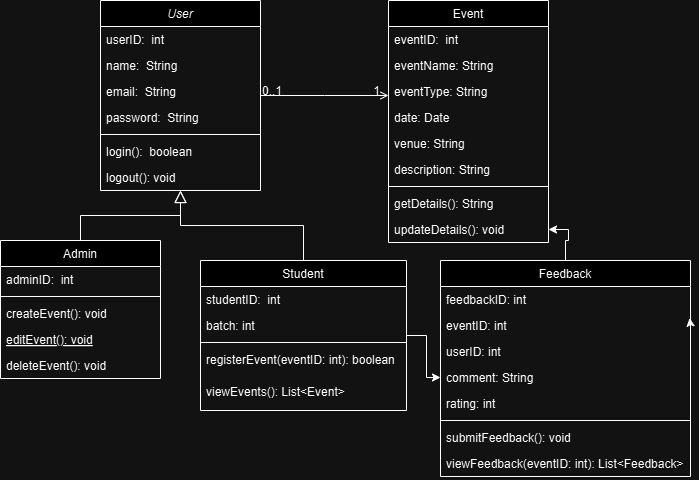

The diagram above was exported from draw.io. Its source (the exported page's mxGraphModel, read from the mxfile embedded in the PNG):
<mxGraphModel dx="1050" dy="574" grid="1" gridSize="10" guides="1" tooltips="1" connect="1" arrows="1" fold="1" page="1" pageScale="1" pageWidth="827" pageHeight="1169" math="0" shadow="0">
  <root>
    <mxCell id="WIyWlLk6GJQsqaUBKTNV-0" />
    <mxCell id="WIyWlLk6GJQsqaUBKTNV-1" parent="WIyWlLk6GJQsqaUBKTNV-0" />
    <mxCell id="zkfFHV4jXpPFQw0GAbJ--0" value="User" style="swimlane;fontStyle=2;align=center;verticalAlign=top;childLayout=stackLayout;horizontal=1;startSize=26;horizontalStack=0;resizeParent=1;resizeLast=0;collapsible=1;marginBottom=0;rounded=0;shadow=0;strokeWidth=1;" parent="WIyWlLk6GJQsqaUBKTNV-1" vertex="1">
      <mxGeometry x="220" y="120" width="160" height="190" as="geometry">
        <mxRectangle x="230" y="140" width="160" height="26" as="alternateBounds" />
      </mxGeometry>
    </mxCell>
    <mxCell id="zkfFHV4jXpPFQw0GAbJ--1" value="userID:  int" style="text;align=left;verticalAlign=top;spacingLeft=4;spacingRight=4;overflow=hidden;rotatable=0;points=[[0,0.5],[1,0.5]];portConstraint=eastwest;" parent="zkfFHV4jXpPFQw0GAbJ--0" vertex="1">
      <mxGeometry y="26" width="160" height="26" as="geometry" />
    </mxCell>
    <mxCell id="zkfFHV4jXpPFQw0GAbJ--2" value="name:  String" style="text;align=left;verticalAlign=top;spacingLeft=4;spacingRight=4;overflow=hidden;rotatable=0;points=[[0,0.5],[1,0.5]];portConstraint=eastwest;rounded=0;shadow=0;html=0;" parent="zkfFHV4jXpPFQw0GAbJ--0" vertex="1">
      <mxGeometry y="52" width="160" height="26" as="geometry" />
    </mxCell>
    <mxCell id="zkfFHV4jXpPFQw0GAbJ--3" value="email:  String" style="text;align=left;verticalAlign=top;spacingLeft=4;spacingRight=4;overflow=hidden;rotatable=0;points=[[0,0.5],[1,0.5]];portConstraint=eastwest;rounded=0;shadow=0;html=0;" parent="zkfFHV4jXpPFQw0GAbJ--0" vertex="1">
      <mxGeometry y="78" width="160" height="26" as="geometry" />
    </mxCell>
    <mxCell id="zkfFHV4jXpPFQw0GAbJ--5" value="password:  String" style="text;align=left;verticalAlign=top;spacingLeft=4;spacingRight=4;overflow=hidden;rotatable=0;points=[[0,0.5],[1,0.5]];portConstraint=eastwest;" parent="zkfFHV4jXpPFQw0GAbJ--0" vertex="1">
      <mxGeometry y="104" width="160" height="26" as="geometry" />
    </mxCell>
    <mxCell id="zkfFHV4jXpPFQw0GAbJ--4" value="" style="line;html=1;strokeWidth=1;align=left;verticalAlign=middle;spacingTop=-1;spacingLeft=3;spacingRight=3;rotatable=0;labelPosition=right;points=[];portConstraint=eastwest;" parent="zkfFHV4jXpPFQw0GAbJ--0" vertex="1">
      <mxGeometry y="130" width="160" height="8" as="geometry" />
    </mxCell>
    <mxCell id="0zOzBrX0mEUGSOamjdl0-0" value="login():  boolean" style="text;align=left;verticalAlign=top;spacingLeft=4;spacingRight=4;overflow=hidden;rotatable=0;points=[[0,0.5],[1,0.5]];portConstraint=eastwest;rounded=0;shadow=0;html=0;" parent="zkfFHV4jXpPFQw0GAbJ--0" vertex="1">
      <mxGeometry y="138" width="160" height="26" as="geometry" />
    </mxCell>
    <mxCell id="0zOzBrX0mEUGSOamjdl0-1" value="logout(): void" style="text;align=left;verticalAlign=top;spacingLeft=4;spacingRight=4;overflow=hidden;rotatable=0;points=[[0,0.5],[1,0.5]];portConstraint=eastwest;rounded=0;shadow=0;html=0;" parent="zkfFHV4jXpPFQw0GAbJ--0" vertex="1">
      <mxGeometry y="164" width="160" height="26" as="geometry" />
    </mxCell>
    <mxCell id="zkfFHV4jXpPFQw0GAbJ--6" value="Admin" style="swimlane;fontStyle=0;align=center;verticalAlign=top;childLayout=stackLayout;horizontal=1;startSize=26;horizontalStack=0;resizeParent=1;resizeLast=0;collapsible=1;marginBottom=0;rounded=0;shadow=0;strokeWidth=1;" parent="WIyWlLk6GJQsqaUBKTNV-1" vertex="1">
      <mxGeometry x="120" y="360" width="160" height="138" as="geometry">
        <mxRectangle x="130" y="380" width="160" height="26" as="alternateBounds" />
      </mxGeometry>
    </mxCell>
    <mxCell id="zkfFHV4jXpPFQw0GAbJ--7" value="adminID:  int" style="text;align=left;verticalAlign=top;spacingLeft=4;spacingRight=4;overflow=hidden;rotatable=0;points=[[0,0.5],[1,0.5]];portConstraint=eastwest;" parent="zkfFHV4jXpPFQw0GAbJ--6" vertex="1">
      <mxGeometry y="26" width="160" height="26" as="geometry" />
    </mxCell>
    <mxCell id="zkfFHV4jXpPFQw0GAbJ--9" value="" style="line;html=1;strokeWidth=1;align=left;verticalAlign=middle;spacingTop=-1;spacingLeft=3;spacingRight=3;rotatable=0;labelPosition=right;points=[];portConstraint=eastwest;" parent="zkfFHV4jXpPFQw0GAbJ--6" vertex="1">
      <mxGeometry y="52" width="160" height="8" as="geometry" />
    </mxCell>
    <mxCell id="zkfFHV4jXpPFQw0GAbJ--8" value="createEvent(): void" style="text;align=left;verticalAlign=top;spacingLeft=4;spacingRight=4;overflow=hidden;rotatable=0;points=[[0,0.5],[1,0.5]];portConstraint=eastwest;rounded=0;shadow=0;html=0;" parent="zkfFHV4jXpPFQw0GAbJ--6" vertex="1">
      <mxGeometry y="60" width="160" height="26" as="geometry" />
    </mxCell>
    <mxCell id="zkfFHV4jXpPFQw0GAbJ--10" value="editEvent(): void" style="text;align=left;verticalAlign=top;spacingLeft=4;spacingRight=4;overflow=hidden;rotatable=0;points=[[0,0.5],[1,0.5]];portConstraint=eastwest;fontStyle=4" parent="zkfFHV4jXpPFQw0GAbJ--6" vertex="1">
      <mxGeometry y="86" width="160" height="26" as="geometry" />
    </mxCell>
    <mxCell id="zkfFHV4jXpPFQw0GAbJ--11" value="deleteEvent(): void" style="text;align=left;verticalAlign=top;spacingLeft=4;spacingRight=4;overflow=hidden;rotatable=0;points=[[0,0.5],[1,0.5]];portConstraint=eastwest;" parent="zkfFHV4jXpPFQw0GAbJ--6" vertex="1">
      <mxGeometry y="112" width="160" height="26" as="geometry" />
    </mxCell>
    <mxCell id="zkfFHV4jXpPFQw0GAbJ--12" value="" style="endArrow=block;endSize=10;endFill=0;shadow=0;strokeWidth=1;rounded=0;curved=0;edgeStyle=elbowEdgeStyle;elbow=vertical;" parent="WIyWlLk6GJQsqaUBKTNV-1" source="zkfFHV4jXpPFQw0GAbJ--6" target="zkfFHV4jXpPFQw0GAbJ--0" edge="1">
      <mxGeometry width="160" relative="1" as="geometry">
        <mxPoint x="200" y="203" as="sourcePoint" />
        <mxPoint x="200" y="203" as="targetPoint" />
      </mxGeometry>
    </mxCell>
    <mxCell id="0zOzBrX0mEUGSOamjdl0-17" value="" style="edgeStyle=orthogonalEdgeStyle;rounded=0;orthogonalLoop=1;jettySize=auto;html=1;" parent="WIyWlLk6GJQsqaUBKTNV-1" source="zkfFHV4jXpPFQw0GAbJ--13" target="0zOzBrX0mEUGSOamjdl0-10" edge="1">
      <mxGeometry relative="1" as="geometry" />
    </mxCell>
    <mxCell id="zkfFHV4jXpPFQw0GAbJ--13" value="Student" style="swimlane;fontStyle=0;align=center;verticalAlign=top;childLayout=stackLayout;horizontal=1;startSize=26;horizontalStack=0;resizeParent=1;resizeLast=0;collapsible=1;marginBottom=0;rounded=0;shadow=0;strokeWidth=1;" parent="WIyWlLk6GJQsqaUBKTNV-1" vertex="1">
      <mxGeometry x="320" y="380" width="206" height="150" as="geometry">
        <mxRectangle x="340" y="380" width="170" height="26" as="alternateBounds" />
      </mxGeometry>
    </mxCell>
    <mxCell id="zkfFHV4jXpPFQw0GAbJ--14" value="studentID:  int" style="text;align=left;verticalAlign=top;spacingLeft=4;spacingRight=4;overflow=hidden;rotatable=0;points=[[0,0.5],[1,0.5]];portConstraint=eastwest;" parent="zkfFHV4jXpPFQw0GAbJ--13" vertex="1">
      <mxGeometry y="26" width="206" height="26" as="geometry" />
    </mxCell>
    <mxCell id="0zOzBrX0mEUGSOamjdl0-2" value="batch: int" style="text;align=left;verticalAlign=top;spacingLeft=4;spacingRight=4;overflow=hidden;rotatable=0;points=[[0,0.5],[1,0.5]];portConstraint=eastwest;" parent="zkfFHV4jXpPFQw0GAbJ--13" vertex="1">
      <mxGeometry y="52" width="206" height="26" as="geometry" />
    </mxCell>
    <mxCell id="zkfFHV4jXpPFQw0GAbJ--15" value="" style="line;html=1;strokeWidth=1;align=left;verticalAlign=middle;spacingTop=-1;spacingLeft=3;spacingRight=3;rotatable=0;labelPosition=right;points=[];portConstraint=eastwest;" parent="zkfFHV4jXpPFQw0GAbJ--13" vertex="1">
      <mxGeometry y="78" width="206" height="8" as="geometry" />
    </mxCell>
    <mxCell id="0zOzBrX0mEUGSOamjdl0-4" value="registerEvent(eventID: int): boolean" style="text;align=left;verticalAlign=top;spacingLeft=4;spacingRight=4;overflow=hidden;rotatable=0;points=[[0,0.5],[1,0.5]];portConstraint=eastwest;" parent="zkfFHV4jXpPFQw0GAbJ--13" vertex="1">
      <mxGeometry y="86" width="206" height="32" as="geometry" />
    </mxCell>
    <mxCell id="0zOzBrX0mEUGSOamjdl0-5" value="viewEvents(): List&lt;Event&gt;" style="text;align=left;verticalAlign=top;spacingLeft=4;spacingRight=4;overflow=hidden;rotatable=0;points=[[0,0.5],[1,0.5]];portConstraint=eastwest;" parent="zkfFHV4jXpPFQw0GAbJ--13" vertex="1">
      <mxGeometry y="118" width="206" height="26" as="geometry" />
    </mxCell>
    <mxCell id="zkfFHV4jXpPFQw0GAbJ--16" value="" style="endArrow=block;endSize=10;endFill=0;shadow=0;strokeWidth=1;rounded=0;curved=0;edgeStyle=elbowEdgeStyle;elbow=vertical;" parent="WIyWlLk6GJQsqaUBKTNV-1" source="zkfFHV4jXpPFQw0GAbJ--13" target="zkfFHV4jXpPFQw0GAbJ--0" edge="1">
      <mxGeometry width="160" relative="1" as="geometry">
        <mxPoint x="210" y="373" as="sourcePoint" />
        <mxPoint x="310" y="271" as="targetPoint" />
      </mxGeometry>
    </mxCell>
    <mxCell id="zkfFHV4jXpPFQw0GAbJ--17" value="Event" style="swimlane;fontStyle=0;align=center;verticalAlign=top;childLayout=stackLayout;horizontal=1;startSize=26;horizontalStack=0;resizeParent=1;resizeLast=0;collapsible=1;marginBottom=0;rounded=0;shadow=0;strokeWidth=1;" parent="WIyWlLk6GJQsqaUBKTNV-1" vertex="1">
      <mxGeometry x="508" y="120" width="160" height="242" as="geometry">
        <mxRectangle x="550" y="140" width="160" height="26" as="alternateBounds" />
      </mxGeometry>
    </mxCell>
    <mxCell id="zkfFHV4jXpPFQw0GAbJ--18" value="eventID:  int" style="text;align=left;verticalAlign=top;spacingLeft=4;spacingRight=4;overflow=hidden;rotatable=0;points=[[0,0.5],[1,0.5]];portConstraint=eastwest;" parent="zkfFHV4jXpPFQw0GAbJ--17" vertex="1">
      <mxGeometry y="26" width="160" height="26" as="geometry" />
    </mxCell>
    <mxCell id="zkfFHV4jXpPFQw0GAbJ--19" value="eventName: String" style="text;align=left;verticalAlign=top;spacingLeft=4;spacingRight=4;overflow=hidden;rotatable=0;points=[[0,0.5],[1,0.5]];portConstraint=eastwest;rounded=0;shadow=0;html=0;" parent="zkfFHV4jXpPFQw0GAbJ--17" vertex="1">
      <mxGeometry y="52" width="160" height="26" as="geometry" />
    </mxCell>
    <mxCell id="zkfFHV4jXpPFQw0GAbJ--20" value="eventType: String" style="text;align=left;verticalAlign=top;spacingLeft=4;spacingRight=4;overflow=hidden;rotatable=0;points=[[0,0.5],[1,0.5]];portConstraint=eastwest;rounded=0;shadow=0;html=0;" parent="zkfFHV4jXpPFQw0GAbJ--17" vertex="1">
      <mxGeometry y="78" width="160" height="26" as="geometry" />
    </mxCell>
    <mxCell id="zkfFHV4jXpPFQw0GAbJ--21" value="date: Date" style="text;align=left;verticalAlign=top;spacingLeft=4;spacingRight=4;overflow=hidden;rotatable=0;points=[[0,0.5],[1,0.5]];portConstraint=eastwest;rounded=0;shadow=0;html=0;" parent="zkfFHV4jXpPFQw0GAbJ--17" vertex="1">
      <mxGeometry y="104" width="160" height="26" as="geometry" />
    </mxCell>
    <mxCell id="zkfFHV4jXpPFQw0GAbJ--22" value="venue: String" style="text;align=left;verticalAlign=top;spacingLeft=4;spacingRight=4;overflow=hidden;rotatable=0;points=[[0,0.5],[1,0.5]];portConstraint=eastwest;rounded=0;shadow=0;html=0;" parent="zkfFHV4jXpPFQw0GAbJ--17" vertex="1">
      <mxGeometry y="130" width="160" height="26" as="geometry" />
    </mxCell>
    <mxCell id="zkfFHV4jXpPFQw0GAbJ--24" value="description: String" style="text;align=left;verticalAlign=top;spacingLeft=4;spacingRight=4;overflow=hidden;rotatable=0;points=[[0,0.5],[1,0.5]];portConstraint=eastwest;" parent="zkfFHV4jXpPFQw0GAbJ--17" vertex="1">
      <mxGeometry y="156" width="160" height="26" as="geometry" />
    </mxCell>
    <mxCell id="zkfFHV4jXpPFQw0GAbJ--23" value="" style="line;html=1;strokeWidth=1;align=left;verticalAlign=middle;spacingTop=-1;spacingLeft=3;spacingRight=3;rotatable=0;labelPosition=right;points=[];portConstraint=eastwest;" parent="zkfFHV4jXpPFQw0GAbJ--17" vertex="1">
      <mxGeometry y="182" width="160" height="8" as="geometry" />
    </mxCell>
    <mxCell id="zkfFHV4jXpPFQw0GAbJ--25" value="getDetails(): String" style="text;align=left;verticalAlign=top;spacingLeft=4;spacingRight=4;overflow=hidden;rotatable=0;points=[[0,0.5],[1,0.5]];portConstraint=eastwest;" parent="zkfFHV4jXpPFQw0GAbJ--17" vertex="1">
      <mxGeometry y="190" width="160" height="26" as="geometry" />
    </mxCell>
    <mxCell id="0zOzBrX0mEUGSOamjdl0-15" value="updateDetails(): void" style="text;align=left;verticalAlign=top;spacingLeft=4;spacingRight=4;overflow=hidden;rotatable=0;points=[[0,0.5],[1,0.5]];portConstraint=eastwest;rounded=0;shadow=0;html=0;" parent="zkfFHV4jXpPFQw0GAbJ--17" vertex="1">
      <mxGeometry y="216" width="160" height="26" as="geometry" />
    </mxCell>
    <mxCell id="zkfFHV4jXpPFQw0GAbJ--26" value="" style="endArrow=open;shadow=0;strokeWidth=1;rounded=0;curved=0;endFill=1;edgeStyle=elbowEdgeStyle;elbow=vertical;" parent="WIyWlLk6GJQsqaUBKTNV-1" source="zkfFHV4jXpPFQw0GAbJ--0" target="zkfFHV4jXpPFQw0GAbJ--17" edge="1">
      <mxGeometry x="0.5" y="41" relative="1" as="geometry">
        <mxPoint x="380" y="192" as="sourcePoint" />
        <mxPoint x="540" y="192" as="targetPoint" />
        <mxPoint x="-40" y="32" as="offset" />
      </mxGeometry>
    </mxCell>
    <mxCell id="zkfFHV4jXpPFQw0GAbJ--27" value="0..1" style="resizable=0;align=left;verticalAlign=bottom;labelBackgroundColor=none;fontSize=12;" parent="zkfFHV4jXpPFQw0GAbJ--26" connectable="0" vertex="1">
      <mxGeometry x="-1" relative="1" as="geometry">
        <mxPoint y="4" as="offset" />
      </mxGeometry>
    </mxCell>
    <mxCell id="zkfFHV4jXpPFQw0GAbJ--28" value="1" style="resizable=0;align=right;verticalAlign=bottom;labelBackgroundColor=none;fontSize=12;" parent="zkfFHV4jXpPFQw0GAbJ--26" connectable="0" vertex="1">
      <mxGeometry x="1" relative="1" as="geometry">
        <mxPoint x="-7" y="4" as="offset" />
      </mxGeometry>
    </mxCell>
    <mxCell id="0zOzBrX0mEUGSOamjdl0-18" value="" style="edgeStyle=orthogonalEdgeStyle;rounded=0;orthogonalLoop=1;jettySize=auto;html=1;" parent="WIyWlLk6GJQsqaUBKTNV-1" source="0zOzBrX0mEUGSOamjdl0-6" target="0zOzBrX0mEUGSOamjdl0-15" edge="1">
      <mxGeometry relative="1" as="geometry" />
    </mxCell>
    <mxCell id="0zOzBrX0mEUGSOamjdl0-6" value="Feedback" style="swimlane;fontStyle=0;align=center;verticalAlign=top;childLayout=stackLayout;horizontal=1;startSize=26;horizontalStack=0;resizeParent=1;resizeLast=0;collapsible=1;marginBottom=0;rounded=0;shadow=0;strokeWidth=1;" parent="WIyWlLk6GJQsqaUBKTNV-1" vertex="1">
      <mxGeometry x="560" y="380" width="250" height="216" as="geometry">
        <mxRectangle x="550" y="140" width="160" height="26" as="alternateBounds" />
      </mxGeometry>
    </mxCell>
    <mxCell id="0zOzBrX0mEUGSOamjdl0-7" value="feedbackID: int" style="text;align=left;verticalAlign=top;spacingLeft=4;spacingRight=4;overflow=hidden;rotatable=0;points=[[0,0.5],[1,0.5]];portConstraint=eastwest;" parent="0zOzBrX0mEUGSOamjdl0-6" vertex="1">
      <mxGeometry y="26" width="250" height="26" as="geometry" />
    </mxCell>
    <mxCell id="0zOzBrX0mEUGSOamjdl0-8" value="eventID: int" style="text;align=left;verticalAlign=top;spacingLeft=4;spacingRight=4;overflow=hidden;rotatable=0;points=[[0,0.5],[1,0.5]];portConstraint=eastwest;rounded=0;shadow=0;html=0;" parent="0zOzBrX0mEUGSOamjdl0-6" vertex="1">
      <mxGeometry y="52" width="250" height="26" as="geometry" />
    </mxCell>
    <mxCell id="0zOzBrX0mEUGSOamjdl0-9" value="userID: int" style="text;align=left;verticalAlign=top;spacingLeft=4;spacingRight=4;overflow=hidden;rotatable=0;points=[[0,0.5],[1,0.5]];portConstraint=eastwest;rounded=0;shadow=0;html=0;" parent="0zOzBrX0mEUGSOamjdl0-6" vertex="1">
      <mxGeometry y="78" width="250" height="26" as="geometry" />
    </mxCell>
    <mxCell id="0zOzBrX0mEUGSOamjdl0-10" value="comment: String" style="text;align=left;verticalAlign=top;spacingLeft=4;spacingRight=4;overflow=hidden;rotatable=0;points=[[0,0.5],[1,0.5]];portConstraint=eastwest;rounded=0;shadow=0;html=0;" parent="0zOzBrX0mEUGSOamjdl0-6" vertex="1">
      <mxGeometry y="104" width="250" height="26" as="geometry" />
    </mxCell>
    <mxCell id="0zOzBrX0mEUGSOamjdl0-11" value="rating: int" style="text;align=left;verticalAlign=top;spacingLeft=4;spacingRight=4;overflow=hidden;rotatable=0;points=[[0,0.5],[1,0.5]];portConstraint=eastwest;rounded=0;shadow=0;html=0;" parent="0zOzBrX0mEUGSOamjdl0-6" vertex="1">
      <mxGeometry y="130" width="250" height="26" as="geometry" />
    </mxCell>
    <mxCell id="0zOzBrX0mEUGSOamjdl0-12" value="" style="line;html=1;strokeWidth=1;align=left;verticalAlign=middle;spacingTop=-1;spacingLeft=3;spacingRight=3;rotatable=0;labelPosition=right;points=[];portConstraint=eastwest;" parent="0zOzBrX0mEUGSOamjdl0-6" vertex="1">
      <mxGeometry y="156" width="250" height="8" as="geometry" />
    </mxCell>
    <mxCell id="0zOzBrX0mEUGSOamjdl0-13" value="submitFeedback(): void" style="text;align=left;verticalAlign=top;spacingLeft=4;spacingRight=4;overflow=hidden;rotatable=0;points=[[0,0.5],[1,0.5]];portConstraint=eastwest;" parent="0zOzBrX0mEUGSOamjdl0-6" vertex="1">
      <mxGeometry y="164" width="250" height="26" as="geometry" />
    </mxCell>
    <mxCell id="0zOzBrX0mEUGSOamjdl0-14" value="viewFeedback(eventID: int): List&lt;Feedback&gt;" style="text;align=left;verticalAlign=top;spacingLeft=4;spacingRight=4;overflow=hidden;rotatable=0;points=[[0,0.5],[1,0.5]];portConstraint=eastwest;" parent="0zOzBrX0mEUGSOamjdl0-6" vertex="1">
      <mxGeometry y="190" width="250" height="26" as="geometry" />
    </mxCell>
    <mxCell id="0zOzBrX0mEUGSOamjdl0-16" style="edgeStyle=orthogonalEdgeStyle;rounded=0;orthogonalLoop=1;jettySize=auto;html=1;exitX=1;exitY=0.5;exitDx=0;exitDy=0;entryX=0.997;entryY=0.215;entryDx=0;entryDy=0;entryPerimeter=0;" parent="0zOzBrX0mEUGSOamjdl0-6" source="0zOzBrX0mEUGSOamjdl0-8" target="0zOzBrX0mEUGSOamjdl0-8" edge="1">
      <mxGeometry relative="1" as="geometry" />
    </mxCell>
  </root>
</mxGraphModel>